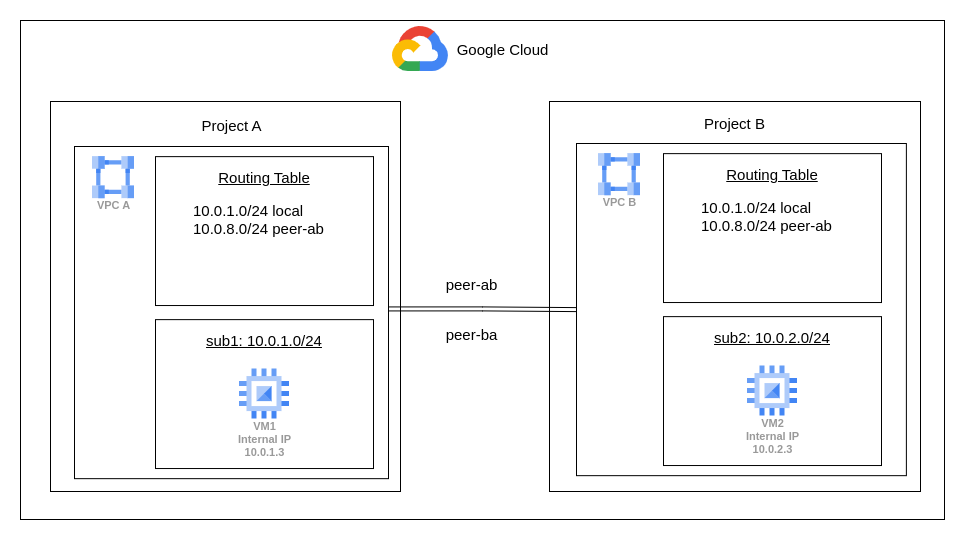

The diagram above was exported from draw.io. Its source (the exported page's mxGraphModel, read from the mxfile embedded in the PNG):
<mxGraphModel dx="1590" dy="599" grid="0" gridSize="10" guides="1" tooltips="1" connect="1" arrows="1" fold="1" page="0" pageScale="1" pageWidth="1100" pageHeight="850" math="0" shadow="0">
  <root>
    <mxCell id="0" />
    <mxCell id="1" parent="0" />
    <mxCell id="K_eKaCkgleuh0JsgZqWy-1" value=" " style="rounded=0;whiteSpace=wrap;html=1;" parent="1" vertex="1">
      <mxGeometry x="-84" y="3" width="924" height="499" as="geometry" />
    </mxCell>
    <mxCell id="K_eKaCkgleuh0JsgZqWy-2" value="" style="shape=image;verticalLabelPosition=bottom;labelBackgroundColor=default;verticalAlign=top;aspect=fixed;imageAspect=0;image=data:image/svg+xml,(base64 omitted: 1592 chars);" parent="1" vertex="1">
      <mxGeometry x="288" y="9" width="55.92" height="45" as="geometry" />
    </mxCell>
    <mxCell id="K_eKaCkgleuh0JsgZqWy-3" value="" style="rounded=0;whiteSpace=wrap;html=1;" parent="1" vertex="1">
      <mxGeometry x="445" y="84" width="371" height="390" as="geometry" />
    </mxCell>
    <mxCell id="K_eKaCkgleuh0JsgZqWy-4" value="&lt;font style=&quot;font-size: 15px;&quot;&gt;Google Cloud&lt;/font&gt;" style="text;html=1;align=center;verticalAlign=middle;whiteSpace=wrap;rounded=0;" parent="1" vertex="1">
      <mxGeometry x="350" y="16.5" width="97" height="30" as="geometry" />
    </mxCell>
    <mxCell id="K_eKaCkgleuh0JsgZqWy-13" value="&lt;font style=&quot;font-size: 15px;&quot;&gt;Project B&lt;/font&gt;" style="text;html=1;align=center;verticalAlign=middle;whiteSpace=wrap;rounded=0;" parent="1" vertex="1">
      <mxGeometry x="582" y="91" width="97" height="30" as="geometry" />
    </mxCell>
    <mxCell id="K_eKaCkgleuh0JsgZqWy-14" value="" style="rounded=0;whiteSpace=wrap;html=1;" parent="1" vertex="1">
      <mxGeometry x="472" y="126" width="329.88" height="332.16" as="geometry" />
    </mxCell>
    <mxCell id="K_eKaCkgleuh0JsgZqWy-15" value="&lt;div&gt;VPC B&lt;/div&gt;" style="sketch=0;html=1;verticalAlign=top;labelPosition=center;verticalLabelPosition=bottom;align=center;spacingTop=-6;fontSize=11;fontStyle=1;fontColor=#999999;shape=image;aspect=fixed;imageAspect=0;image=data:image/svg+xml,(base64 omitted: 996 chars);" parent="1" vertex="1">
      <mxGeometry x="494" y="136.13" width="42" height="42" as="geometry" />
    </mxCell>
    <mxCell id="K_eKaCkgleuh0JsgZqWy-21" value="" style="rounded=0;whiteSpace=wrap;html=1;" parent="1" vertex="1">
      <mxGeometry x="559" y="299.13" width="218" height="148.9" as="geometry" />
    </mxCell>
    <mxCell id="K_eKaCkgleuh0JsgZqWy-23" value="&lt;font style=&quot;font-size: 15px;&quot;&gt;&lt;u&gt;sub2: 10.0.2.0/24&lt;/u&gt;&lt;/font&gt;" style="text;html=1;align=center;verticalAlign=middle;whiteSpace=wrap;rounded=0;" parent="1" vertex="1">
      <mxGeometry x="602.25" y="305.13" width="131.5" height="30" as="geometry" />
    </mxCell>
    <mxCell id="K_eKaCkgleuh0JsgZqWy-25" value="VM2&lt;br&gt;Internal IP&lt;div&gt;10.0.2.3&lt;/div&gt;" style="sketch=0;html=1;verticalAlign=top;labelPosition=center;verticalLabelPosition=bottom;align=center;spacingTop=-6;fontSize=11;fontStyle=1;fontColor=#999999;shape=image;aspect=fixed;imageAspect=0;image=data:image/svg+xml,(base64 omitted: 880 chars);" parent="1" vertex="1">
      <mxGeometry x="643" y="348.58" width="50" height="50" as="geometry" />
    </mxCell>
    <mxCell id="K_eKaCkgleuh0JsgZqWy-35" value="" style="rounded=0;whiteSpace=wrap;html=1;" parent="1" vertex="1">
      <mxGeometry x="559" y="136.13" width="218" height="148.9" as="geometry" />
    </mxCell>
    <mxCell id="K_eKaCkgleuh0JsgZqWy-37" value="&lt;u style=&quot;font-size: 15px;&quot;&gt;Routing Table&lt;/u&gt;" style="text;html=1;align=center;verticalAlign=middle;whiteSpace=wrap;rounded=0;" parent="1" vertex="1">
      <mxGeometry x="602.25" y="142.13" width="131.5" height="30" as="geometry" />
    </mxCell>
    <mxCell id="K_eKaCkgleuh0JsgZqWy-41" value="&lt;font style=&quot;font-size: 15px;&quot;&gt;10.0.1.0/24 local&lt;/font&gt;&lt;div&gt;&lt;font style=&quot;font-size: 15px;&quot;&gt;10.0.8.0/24 peer-ab&lt;br&gt;&lt;/font&gt;&lt;/div&gt;" style="text;html=1;align=left;verticalAlign=middle;whiteSpace=wrap;rounded=0;" parent="1" vertex="1">
      <mxGeometry x="595.12" y="184" width="145.75" height="30" as="geometry" />
    </mxCell>
    <mxCell id="K_eKaCkgleuh0JsgZqWy-42" value="" style="rounded=0;whiteSpace=wrap;html=1;" parent="1" vertex="1">
      <mxGeometry x="-54" y="84" width="350" height="390" as="geometry" />
    </mxCell>
    <mxCell id="K_eKaCkgleuh0JsgZqWy-43" value="&lt;font style=&quot;font-size: 15px;&quot;&gt;Project A&lt;/font&gt;" style="text;html=1;align=center;verticalAlign=middle;whiteSpace=wrap;rounded=0;" parent="1" vertex="1">
      <mxGeometry x="78.5" y="93" width="97" height="30" as="geometry" />
    </mxCell>
    <mxCell id="K_eKaCkgleuh0JsgZqWy-44" value="" style="rounded=0;whiteSpace=wrap;html=1;" parent="1" vertex="1">
      <mxGeometry x="-30" y="129" width="314" height="332.16" as="geometry" />
    </mxCell>
    <mxCell id="K_eKaCkgleuh0JsgZqWy-45" value="&lt;div&gt;VPC A&lt;/div&gt;" style="sketch=0;html=1;verticalAlign=top;labelPosition=center;verticalLabelPosition=bottom;align=center;spacingTop=-6;fontSize=11;fontStyle=1;fontColor=#999999;shape=image;aspect=fixed;imageAspect=0;image=data:image/svg+xml,(base64 omitted: 996 chars);" parent="1" vertex="1">
      <mxGeometry x="-12" y="139.13" width="42" height="42" as="geometry" />
    </mxCell>
    <mxCell id="K_eKaCkgleuh0JsgZqWy-46" value="" style="rounded=0;whiteSpace=wrap;html=1;" parent="1" vertex="1">
      <mxGeometry x="51" y="302.13" width="218" height="148.9" as="geometry" />
    </mxCell>
    <mxCell id="K_eKaCkgleuh0JsgZqWy-48" value="&lt;font style=&quot;font-size: 15px;&quot;&gt;&lt;u&gt;sub1: 10.0.1.0/24&lt;/u&gt;&lt;/font&gt;" style="text;html=1;align=center;verticalAlign=middle;whiteSpace=wrap;rounded=0;" parent="1" vertex="1">
      <mxGeometry x="94.25" y="308.13" width="131.5" height="30" as="geometry" />
    </mxCell>
    <mxCell id="K_eKaCkgleuh0JsgZqWy-50" value="VM1&lt;br&gt;Internal IP&lt;div&gt;10.0.1.3&lt;/div&gt;" style="sketch=0;html=1;verticalAlign=top;labelPosition=center;verticalLabelPosition=bottom;align=center;spacingTop=-6;fontSize=11;fontStyle=1;fontColor=#999999;shape=image;aspect=fixed;imageAspect=0;image=data:image/svg+xml,(base64 omitted: 880 chars);" parent="1" vertex="1">
      <mxGeometry x="135" y="351.58" width="50" height="50" as="geometry" />
    </mxCell>
    <mxCell id="K_eKaCkgleuh0JsgZqWy-52" value="" style="rounded=0;whiteSpace=wrap;html=1;" parent="1" vertex="1">
      <mxGeometry x="51" y="139.13" width="218" height="148.9" as="geometry" />
    </mxCell>
    <mxCell id="K_eKaCkgleuh0JsgZqWy-54" value="&lt;font style=&quot;font-size: 15px;&quot;&gt;&lt;u&gt;Routing Table&lt;/u&gt;&lt;/font&gt;" style="text;html=1;align=center;verticalAlign=middle;whiteSpace=wrap;rounded=0;" parent="1" vertex="1">
      <mxGeometry x="94.25" y="145.13" width="131.5" height="30" as="geometry" />
    </mxCell>
    <mxCell id="K_eKaCkgleuh0JsgZqWy-56" value="&lt;font style=&quot;font-size: 15px;&quot;&gt;10.0.1.0/24 local&lt;/font&gt;&lt;div&gt;&lt;font style=&quot;font-size: 15px;&quot;&gt;10.0.8.0/24 peer-ab&lt;br&gt;&lt;/font&gt;&lt;/div&gt;" style="text;html=1;align=left;verticalAlign=middle;whiteSpace=wrap;rounded=0;" parent="1" vertex="1">
      <mxGeometry x="87.13" y="187" width="145.75" height="30" as="geometry" />
    </mxCell>
    <mxCell id="K_eKaCkgleuh0JsgZqWy-62" style="edgeStyle=orthogonalEdgeStyle;rounded=0;orthogonalLoop=1;jettySize=auto;html=1;shape=link;exitX=1.001;exitY=0.489;exitDx=0;exitDy=0;exitPerimeter=0;" parent="1" source="K_eKaCkgleuh0JsgZqWy-44" target="K_eKaCkgleuh0JsgZqWy-14" edge="1">
      <mxGeometry relative="1" as="geometry" />
    </mxCell>
    <mxCell id="K_eKaCkgleuh0JsgZqWy-64" value="&lt;font style=&quot;font-size: 15px;&quot;&gt;peer-ab&lt;/font&gt;" style="text;html=1;align=center;verticalAlign=middle;whiteSpace=wrap;rounded=0;" parent="1" vertex="1">
      <mxGeometry x="319" y="252" width="97" height="30" as="geometry" />
    </mxCell>
    <mxCell id="K_eKaCkgleuh0JsgZqWy-66" value="&lt;font style=&quot;font-size: 15px;&quot;&gt;peer-ba&lt;/font&gt;" style="text;html=1;align=center;verticalAlign=middle;whiteSpace=wrap;rounded=0;" parent="1" vertex="1">
      <mxGeometry x="319" y="302.13" width="97" height="30" as="geometry" />
    </mxCell>
  </root>
</mxGraphModel>